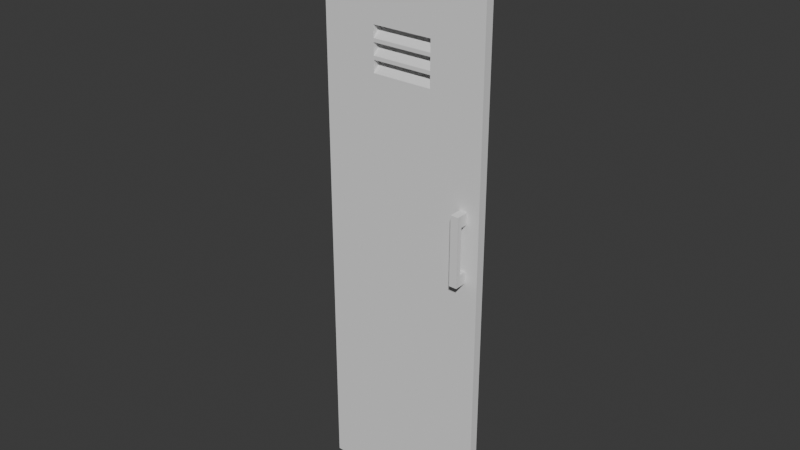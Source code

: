 # Source: Locker_Door.blend  (saved by Blender 4.3.34; exported with 4.5.12 LTS)
import bpy
from mathutils import Matrix  # noqa: F401  (used for matrix-valued properties, if any)

bpy.ops.wm.read_factory_settings(use_empty=True)
scene = bpy.context.scene
scene.name = 'Scene'

# ---- collections
col_collection = bpy.data.collections.new('Collection'); scene.collection.children.link(col_collection)

# ---- world
world_world = bpy.data.worlds.new('World'); scene.world = world_world
world_world.use_nodes = True; world_world.node_tree.nodes.clear()
_N = world_world.node_tree.nodes; _L = world_world.node_tree.links
n0 = _N.new('ShaderNodeOutputWorld'); n0.name = 'World Output'; n0.location = (300, 300)
n1 = _N.new('ShaderNodeBackground'); n1.name = 'Background'; n1.location = (10, 300)
n1.inputs[0].default_value = (0.05088, 0.05088, 0.05088, 1.0)
_L.new(n1.outputs[0], n0.inputs[0])
n0.is_active_output = True
world_world.color = (0.05088, 0.05088, 0.05088)
world_world.sun_shadow_jitter_overblur = 0.0

# ---- meshes
me_cube_002 = bpy.data.meshes.new('Cube.002')
me_cube_002.from_pydata([(2.0, 0.0, 1.0), (2.0, 0.0, -1.0), (0.0, 0.0, 1.0), (0.0, 0.0, -1.0), (2.0, -0.1062, 1.0), (2.0, -0.1062, -1.0), (0.0, -0.1062, 1.0), (0.0, -0.1062, -1.0), (1.757, -0.2573, -0.117), (1.757, -0.2573, 0.117), (1.85, -0.1959, -0.0781), (1.85, -0.1959, 0.0781), (1.85, -0.2573, -0.117), (1.85, -0.2573, 0.117), (1.757, -0.1959, 0.0781), (1.757, -0.1959, -0.0781), (1.85, -0.1062, -0.0781), (1.757, -0.1062, -0.0781), (1.85, -0.1062, -0.117), (1.757, -0.1062, -0.117), (1.757, -0.1062, 0.117), (1.85, -0.1062, 0.117), (1.85, -0.1062, 0.0781), (1.757, -0.1062, 0.0781), (0.6391, 0.0, 0.4905), (0.6391, 0.0, 0.5312), (0.6391, 0.0, 0.5434), (0.6391, 0.0, 0.637), (0.6391, 0.0, 0.5963), (0.6391, 0.0, 0.5841), (1.361, 0.0, 0.4905), (1.361, 0.0, 0.5312), (1.361, 0.0, 0.5963), (1.361, 0.0, 0.637), (1.361, 0.0, 0.5434), (1.361, 0.0, 0.5841), (0.6391, -0.1062, 0.4605), (0.6391, -0.1062, 0.5012), (0.6391, -0.1062, 0.5134), (0.6391, -0.1062, 0.607), (0.6391, -0.1062, 0.5663), (0.6391, -0.1062, 0.5541), (1.361, -0.1062, 0.4605), (1.361, -0.1062, 0.5663), (1.361, -0.1062, 0.607), (1.361, -0.1062, 0.5134), (1.361, -0.1062, 0.5541), (1.361, -0.1062, 0.5012), (0.0, 0.0, 0.0)], [], [(28, 32, 35, 29), (0, 1, 3, 48, 2, 27, 28, 29, 26, 25, 24, 30, 31, 34, 35, 32, 33), (2, 0, 33, 27), (34, 31, 25, 26), (38, 37, 47, 45), (39, 6, 7, 5, 4, 44, 43, 46, 45, 47, 42, 36, 37, 38, 41, 40), (44, 4, 6, 39), (46, 43, 40, 41), (1, 5, 7, 3), (0, 4, 5, 1), (3, 7, 6, 2, 48), (2, 6, 4, 0), (17, 15, 10, 16), (12, 13, 9, 8), (12, 8, 19, 18), (20, 9, 13, 21), (10, 12, 18, 16), (13, 11, 22, 21), (10, 11, 13, 12), (14, 9, 20, 23), (11, 10, 15, 14), (11, 14, 23, 22), (15, 8, 9, 14), (8, 15, 17, 19), (23, 20, 21, 22), (17, 16, 18, 19), (24, 25, 37, 36), (42, 30, 24, 36), (47, 31, 30, 42), (25, 31, 47, 37), (26, 29, 41, 38), (45, 34, 26, 38), (46, 35, 34, 45), (29, 35, 46, 41), (28, 27, 39, 40), (43, 32, 28, 40), (44, 33, 32, 43), (27, 33, 44, 39)])
_uv = me_cube_002.uv_layers.new(name='UVMap')
_uv.uv.foreach_set('vector', [0.5745, 0.3299, 0.5745, 0.4201, 0.573, 0.4201, 0.573, 0.3299, 0.625, 0.5, 0.375, 0.5, 0.375, 0.25, 0.5, 0.25, 0.625, 0.25, 0.5796, 0.3299, 0.5745, 0.3299, 0.573, 0.3299, 0.5679, 0.3299, 0.5664, 0.3299, 0.5613, 0.3299, 0.5613, 0.4201, 0.5664, 0.4201, 0.5679, 0.4201, 0.573, 0.4201, 0.5745, 0.4201, 0.5796, 0.4201, 0.625, 0.25, 0.625, 0.5, 0.5796, 0.4201, 0.5796, 0.3299, 0.5679, 0.4201, 0.5664, 0.4201, 0.5664, 0.3299, 0.5679, 0.3299, 0.5642, 0.3299, 0.5626, 0.3299, 0.5626, 0.4201, 0.5642, 0.4201, 0.5759, 0.3299, 0.625, 0.25, 0.375, 0.25, 0.375, 0.5, 0.625, 0.5, 0.5759, 0.4201, 0.5708, 0.4201, 0.5693, 0.4201, 0.5642, 0.4201, 0.5626, 0.4201, 0.5576, 0.4201, 0.5576, 0.3299, 0.5626, 0.3299, 0.5642, 0.3299, 0.5693, 0.3299, 0.5708, 0.3299, 0.5759, 0.4201, 0.625, 0.5, 0.625, 0.25, 0.5759, 0.3299, 0.5693, 0.4201, 0.5708, 0.4201, 0.5708, 0.3299, 0.5693, 0.3299, 0.375, 0.5, 0.375, 0.5, 0.375, 0.25, 0.375, 0.25, 0.625, 0.5, 0.625, 0.5, 0.375, 0.5, 0.375, 0.5, 0.375, 0.25, 0.375, 0.25, 0.625, 0.25, 0.625, 0.25, 0.5, 0.25, 0.625, 0.25, 0.625, 0.25, 0.625, 0.5, 0.625, 0.5, 0.4166, 0.6476, 0.4166, 0.7084, 0.4166, 0.7084, 0.4166, 0.6476, 0.375, 0.75, 0.625, 0.75, 0.625, 1.0, 0.375, 1.0, 0.375, 0.75, 0.125, 0.75, 0.125, 0.6476, 0.375, 0.6476, 0.875, 0.6476, 0.875, 0.75, 0.625, 0.75, 0.625, 0.6476, 0.4166, 0.7084, 0.375, 0.75, 0.375, 0.6476, 0.4166, 0.6476, 0.625, 0.75, 0.5834, 0.7084, 0.5834, 0.6476, 0.625, 0.6476, 0.4166, 0.7084, 0.5834, 0.7084, 0.625, 0.75, 0.375, 0.75, 0.5834, 0.7084, 0.625, 0.0, 0.625, 0.1024, 0.5834, 0.6476, 0.5834, 0.7084, 0.4166, 0.7084, 0.4166, 0.7084, 0.5834, 0.7084, 0.5834, 0.7084, 0.5834, 0.7084, 0.5834, 0.6476, 0.5834, 0.6476, 0.0, 0.0, 0.0, 0.0, 0.0, 0.0, 0.0, 0.0, 0.0, 0.0, 0.0, 0.0, 0.0, 0.0, 0.0, 0.0, 0.5098, 0.4696, 0.5146, 0.4696, 0.5146, 0.4812, 0.5098, 0.4812, 0.4902, 0.4696, 0.4902, 0.4812, 0.4854, 0.4812, 0.4854, 0.4696, 0.5036, 0.25, 0.542, 0.0, 0.4854, 0.0, 0.447, 0.25, 0.447, 0.5, 0.5036, 0.5, 0.5036, 0.25, 0.447, 0.25, 0.4854, 0.75, 0.542, 0.75, 0.5036, 0.5, 0.447, 0.5, 0.542, 1.0, 0.542, 0.75, 0.4854, 0.75, 0.4854, 1.0, 0.4786, 0.25, 0.517, 0.0, 0.4604, 0.0, 0.422, 0.25, 0.422, 0.5, 0.4786, 0.5, 0.4786, 0.25, 0.422, 0.25, 0.4604, 0.75, 0.517, 0.75, 0.4786, 0.5, 0.422, 0.5, 0.517, 1.0, 0.517, 0.75, 0.4604, 0.75, 0.4604, 1.0, 0.4535, 0.25, 0.4919, 0.0, 0.4353, 0.0, 0.3969, 0.25, 0.3969, 0.5, 0.4535, 0.5, 0.4535, 0.25, 0.3969, 0.25, 0.4353, 0.75, 0.4919, 0.75, 0.4535, 0.5, 0.3969, 0.5, 0.4919, 1.0, 0.4919, 0.75, 0.4353, 0.75, 0.4353, 1.0])
me_cube_002.update()

# ---- objects
ob_door = bpy.data.objects.new('Door', me_cube_002)

# ---- transforms, parenting, visibility, modifiers, constraints
ob_door.location = (-0.2885, -0.2826, 0.0)
ob_door.scale = (0.2885, 0.2826, 1.0)

# ---- collection membership
col_collection.objects.link(ob_door)

# ---- scene / render settings (as saved in the file)
scene.frame_start = 1; scene.frame_end = 250; scene.frame_set(1)
scene.render.engine = 'BLENDER_EEVEE_NEXT'
bpy.context.view_layer.update()

# ---- added for rendering (the .blend has no active camera and no usable light): camera, sun
cam_auto = bpy.data.cameras.new('AutoCamera')
cam_auto.lens = 50.0
cam_auto.sensor_width = 36.0
cam_auto.clip_end = 1000.0
ob_auto_camera = bpy.data.objects.new('AutoCamera', cam_auto)
scene.collection.objects.link(ob_auto_camera)
ob_auto_camera.location = (1.92711, -2.6315, 1.54169)
ob_auto_camera.rotation_euler = (1.09748, -7.21219e-08, 0.694738)
scene.camera = ob_auto_camera
light_auto_sun = bpy.data.lights.new('AutoSun', 'SUN')
light_auto_sun.energy = 3.0
light_auto_sun.angle = 0.0523599
ob_auto_sun = bpy.data.objects.new('AutoSun', light_auto_sun)
scene.collection.objects.link(ob_auto_sun)
ob_auto_sun.rotation_euler = (0.872665, 0.174533, 0.523599)
bpy.context.view_layer.update()
